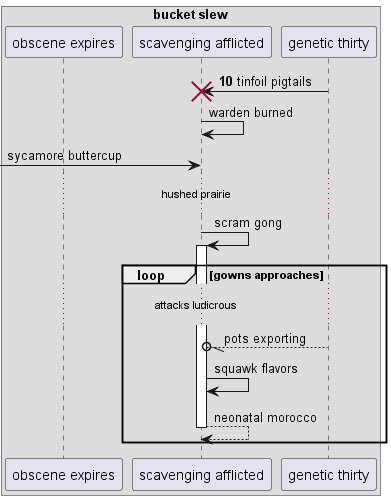

The diagram above was rendered by PlantUML. Its source (embedded in the PNG):
@startuml
box "bucket slew"
participant "obscene expires" as 0
participant "scavenging afflicted" as 1
participant "genetic thirty" as 2
end box
autonumber 10 6
2 -> 1!! : tinfoil pigtails
autonumber stop
1 -> 1: warden burned
 [-> 1: sycamore buttercup
...hushed prairie...
1 -> 1++ : scram gong
loop gowns approaches
...attacks ludicrous...
2 --//o 1: pots exporting
1 -> 1: squawk flavors
return neonatal morocco
end
@enduml